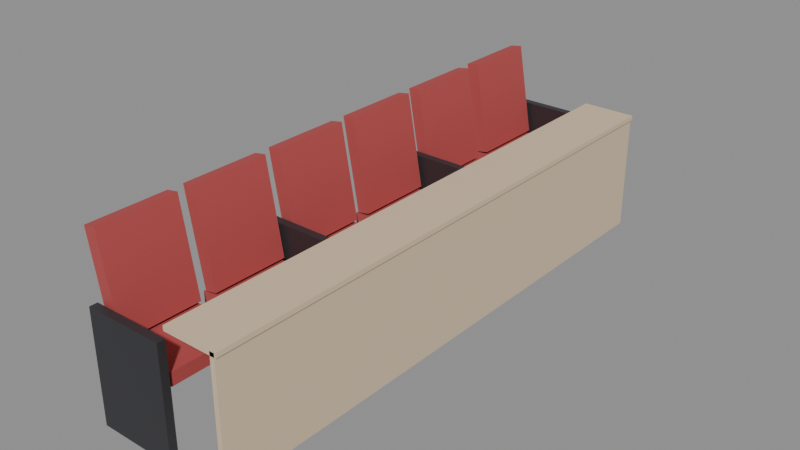 # Source: SM_Prop_LectureSeats.blend  (saved by Blender 5.3.31; exported with 4.5.12 LTS)
import bpy
from mathutils import Matrix  # noqa: F401  (used for matrix-valued properties, if any)

bpy.ops.wm.read_factory_settings(use_empty=True)
scene = bpy.context.scene
scene.name = 'Scene'

# ---- materials (node trees are filled in below, after node groups)
mat_wood = bpy.data.materials.new('Wood')
mat_wood.diffuse_color = (0.42, 0.28, 0.16, 1.0)
mat_woodlight = bpy.data.materials.new('WoodLight')
mat_woodlight.diffuse_color = (0.7, 0.55, 0.38, 1.0)
mat_metal = bpy.data.materials.new('Metal')
mat_metal.diffuse_color = (0.55, 0.56, 0.58, 1.0)
mat_metaldark = bpy.data.materials.new('MetalDark')
mat_metaldark.diffuse_color = (0.08, 0.08, 0.09, 1.0)
mat_plastic = bpy.data.materials.new('Plastic')
mat_plastic.diffuse_color = (0.06, 0.06, 0.07, 1.0)
mat_plasticwhite = bpy.data.materials.new('PlasticWhite')
mat_plasticwhite.diffuse_color = (0.85, 0.86, 0.87, 1.0)
mat_fabric = bpy.data.materials.new('Fabric')
mat_fabric.diffuse_color = (0.12, 0.18, 0.32, 1.0)
mat_fabricred = bpy.data.materials.new('FabricRed')
mat_fabricred.diffuse_color = (0.45, 0.07, 0.07, 1.0)
mat_concrete = bpy.data.materials.new('Concrete')
mat_concrete.diffuse_color = (0.55, 0.54, 0.52, 1.0)
mat_screen = bpy.data.materials.new('Screen')
mat_screen.diffuse_color = (0.02, 0.05, 0.12, 1.0)
mat_screenon = bpy.data.materials.new('ScreenOn')
mat_screenon.diffuse_color = (0.15, 0.45, 0.95, 1.0)
mat_glass = bpy.data.materials.new('Glass')
mat_glass.diffuse_color = (0.6, 0.75, 0.8, 1.0)
mat_leaf = bpy.data.materials.new('Leaf')
mat_leaf.diffuse_color = (0.12, 0.32, 0.1, 1.0)
mat_soil = bpy.data.materials.new('Soil')
mat_soil.diffuse_color = (0.18, 0.12, 0.08, 1.0)
mat_paintred = bpy.data.materials.new('PaintRed')
mat_paintred.diffuse_color = (0.75, 0.05, 0.04, 1.0)
mat_paintblue = bpy.data.materials.new('PaintBlue')
mat_paintblue.diffuse_color = (0.05, 0.2, 0.55, 1.0)
mat_paintyellow = bpy.data.materials.new('PaintYellow')
mat_paintyellow.diffuse_color = (0.95, 0.75, 0.1, 1.0)
mat_paintgreen = bpy.data.materials.new('PaintGreen')
mat_paintgreen.diffuse_color = (0.1, 0.35, 0.2, 1.0)
mat_paintorange = bpy.data.materials.new('PaintOrange')
mat_paintorange.diffuse_color = (1.0, 0.45, 0.08, 1.0)
mat_rubber = bpy.data.materials.new('Rubber')
mat_rubber.diffuse_color = (0.02, 0.02, 0.02, 1.0)
mat_paper = bpy.data.materials.new('Paper')
mat_paper.diffuse_color = (0.9, 0.88, 0.82, 1.0)
mat_ntnublue = bpy.data.materials.new('NTNUBlue')
mat_ntnublue.diffuse_color = (0.0, 0.25, 0.55, 1.0)

# ---- material node trees
mat_wood.use_nodes = True; mat_wood.node_tree.nodes.clear()
_N = mat_wood.node_tree.nodes; _L = mat_wood.node_tree.links
n0 = _N.new('ShaderNodeBsdfPrincipled'); n0.name = 'Principled BSDF'; n0.location = (-200, 100)
n0.inputs[0].default_value = (0.42, 0.28, 0.16, 1.0)
n0.inputs[2].default_value = 0.55
n0.inputs[10].default_value = 0.005
n1 = _N.new('ShaderNodeOutputMaterial'); n1.name = 'Material Output'; n1.location = (200, 100)
_L.new(n0.outputs[0], n1.inputs[0])
n1.is_active_output = True
mat_woodlight.use_nodes = True; mat_woodlight.node_tree.nodes.clear()
_N = mat_woodlight.node_tree.nodes; _L = mat_woodlight.node_tree.links
n0 = _N.new('ShaderNodeBsdfPrincipled'); n0.name = 'Principled BSDF'; n0.location = (-200, 100)
n0.inputs[0].default_value = (0.7, 0.55, 0.38, 1.0)
n0.inputs[2].default_value = 0.55
n0.inputs[10].default_value = 0.005
n1 = _N.new('ShaderNodeOutputMaterial'); n1.name = 'Material Output'; n1.location = (200, 100)
_L.new(n0.outputs[0], n1.inputs[0])
n1.is_active_output = True
mat_metal.use_nodes = True; mat_metal.node_tree.nodes.clear()
_N = mat_metal.node_tree.nodes; _L = mat_metal.node_tree.links
n0 = _N.new('ShaderNodeBsdfPrincipled'); n0.name = 'Principled BSDF'; n0.location = (-200, 100)
n0.inputs[0].default_value = (0.55, 0.56, 0.58, 1.0)
n0.inputs[1].default_value = 0.9
n0.inputs[2].default_value = 0.35
n0.inputs[10].default_value = 0.005
n1 = _N.new('ShaderNodeOutputMaterial'); n1.name = 'Material Output'; n1.location = (200, 100)
_L.new(n0.outputs[0], n1.inputs[0])
n1.is_active_output = True
mat_metaldark.use_nodes = True; mat_metaldark.node_tree.nodes.clear()
_N = mat_metaldark.node_tree.nodes; _L = mat_metaldark.node_tree.links
n0 = _N.new('ShaderNodeBsdfPrincipled'); n0.name = 'Principled BSDF'; n0.location = (-200, 100)
n0.inputs[0].default_value = (0.08, 0.08, 0.09, 1.0)
n0.inputs[1].default_value = 0.7
n0.inputs[10].default_value = 0.005
n1 = _N.new('ShaderNodeOutputMaterial'); n1.name = 'Material Output'; n1.location = (200, 100)
_L.new(n0.outputs[0], n1.inputs[0])
n1.is_active_output = True
mat_plastic.use_nodes = True; mat_plastic.node_tree.nodes.clear()
_N = mat_plastic.node_tree.nodes; _L = mat_plastic.node_tree.links
n0 = _N.new('ShaderNodeBsdfPrincipled'); n0.name = 'Principled BSDF'; n0.location = (-200, 100)
n0.inputs[0].default_value = (0.06, 0.06, 0.07, 1.0)
n0.inputs[2].default_value = 0.6
n0.inputs[10].default_value = 0.005
n1 = _N.new('ShaderNodeOutputMaterial'); n1.name = 'Material Output'; n1.location = (200, 100)
_L.new(n0.outputs[0], n1.inputs[0])
n1.is_active_output = True
mat_plasticwhite.use_nodes = True; mat_plasticwhite.node_tree.nodes.clear()
_N = mat_plasticwhite.node_tree.nodes; _L = mat_plasticwhite.node_tree.links
n0 = _N.new('ShaderNodeBsdfPrincipled'); n0.name = 'Principled BSDF'; n0.location = (-200, 100)
n0.inputs[0].default_value = (0.85, 0.86, 0.87, 1.0)
n0.inputs[10].default_value = 0.005
n1 = _N.new('ShaderNodeOutputMaterial'); n1.name = 'Material Output'; n1.location = (200, 100)
_L.new(n0.outputs[0], n1.inputs[0])
n1.is_active_output = True
mat_fabric.use_nodes = True; mat_fabric.node_tree.nodes.clear()
_N = mat_fabric.node_tree.nodes; _L = mat_fabric.node_tree.links
n0 = _N.new('ShaderNodeBsdfPrincipled'); n0.name = 'Principled BSDF'; n0.location = (-200, 100)
n0.inputs[0].default_value = (0.12, 0.18, 0.32, 1.0)
n0.inputs[2].default_value = 0.95
n0.inputs[10].default_value = 0.005
n1 = _N.new('ShaderNodeOutputMaterial'); n1.name = 'Material Output'; n1.location = (200, 100)
_L.new(n0.outputs[0], n1.inputs[0])
n1.is_active_output = True
mat_fabricred.use_nodes = True; mat_fabricred.node_tree.nodes.clear()
_N = mat_fabricred.node_tree.nodes; _L = mat_fabricred.node_tree.links
n0 = _N.new('ShaderNodeBsdfPrincipled'); n0.name = 'Principled BSDF'; n0.location = (-200, 100)
n0.inputs[0].default_value = (0.45, 0.07, 0.07, 1.0)
n0.inputs[2].default_value = 0.95
n0.inputs[10].default_value = 0.005
n1 = _N.new('ShaderNodeOutputMaterial'); n1.name = 'Material Output'; n1.location = (200, 100)
_L.new(n0.outputs[0], n1.inputs[0])
n1.is_active_output = True
mat_concrete.use_nodes = True; mat_concrete.node_tree.nodes.clear()
_N = mat_concrete.node_tree.nodes; _L = mat_concrete.node_tree.links
n0 = _N.new('ShaderNodeBsdfPrincipled'); n0.name = 'Principled BSDF'; n0.location = (-200, 100)
n0.inputs[0].default_value = (0.55, 0.54, 0.52, 1.0)
n0.inputs[2].default_value = 0.9
n0.inputs[10].default_value = 0.005
n1 = _N.new('ShaderNodeOutputMaterial'); n1.name = 'Material Output'; n1.location = (200, 100)
_L.new(n0.outputs[0], n1.inputs[0])
n1.is_active_output = True
mat_screen.use_nodes = True; mat_screen.node_tree.nodes.clear()
_N = mat_screen.node_tree.nodes; _L = mat_screen.node_tree.links
n0 = _N.new('ShaderNodeBsdfPrincipled'); n0.name = 'Principled BSDF'; n0.location = (-200, 100)
n0.inputs[0].default_value = (0.02, 0.05, 0.12, 1.0)
n0.inputs[1].default_value = 0.2
n0.inputs[2].default_value = 0.1
n0.inputs[10].default_value = 0.005
n1 = _N.new('ShaderNodeOutputMaterial'); n1.name = 'Material Output'; n1.location = (200, 100)
_L.new(n0.outputs[0], n1.inputs[0])
n1.is_active_output = True
mat_screenon.use_nodes = True; mat_screenon.node_tree.nodes.clear()
_N = mat_screenon.node_tree.nodes; _L = mat_screenon.node_tree.links
n0 = _N.new('ShaderNodeBsdfPrincipled'); n0.name = 'Principled BSDF'; n0.location = (-200, 100)
n0.inputs[0].default_value = (0.15, 0.45, 0.95, 1.0)
n0.inputs[2].default_value = 0.2
n0.inputs[10].default_value = 0.005
n1 = _N.new('ShaderNodeOutputMaterial'); n1.name = 'Material Output'; n1.location = (200, 100)
_L.new(n0.outputs[0], n1.inputs[0])
n1.is_active_output = True
mat_glass.use_nodes = True; mat_glass.node_tree.nodes.clear()
_N = mat_glass.node_tree.nodes; _L = mat_glass.node_tree.links
n0 = _N.new('ShaderNodeBsdfPrincipled'); n0.name = 'Principled BSDF'; n0.location = (-200, 100)
n0.inputs[0].default_value = (0.6, 0.75, 0.8, 1.0)
n0.inputs[1].default_value = 0.3
n0.inputs[2].default_value = 0.05
n0.inputs[10].default_value = 0.005
n1 = _N.new('ShaderNodeOutputMaterial'); n1.name = 'Material Output'; n1.location = (200, 100)
_L.new(n0.outputs[0], n1.inputs[0])
n1.is_active_output = True
mat_leaf.use_nodes = True; mat_leaf.node_tree.nodes.clear()
_N = mat_leaf.node_tree.nodes; _L = mat_leaf.node_tree.links
n0 = _N.new('ShaderNodeBsdfPrincipled'); n0.name = 'Principled BSDF'; n0.location = (-200, 100)
n0.inputs[0].default_value = (0.12, 0.32, 0.1, 1.0)
n0.inputs[2].default_value = 0.7
n0.inputs[10].default_value = 0.005
n1 = _N.new('ShaderNodeOutputMaterial'); n1.name = 'Material Output'; n1.location = (200, 100)
_L.new(n0.outputs[0], n1.inputs[0])
n1.is_active_output = True
mat_soil.use_nodes = True; mat_soil.node_tree.nodes.clear()
_N = mat_soil.node_tree.nodes; _L = mat_soil.node_tree.links
n0 = _N.new('ShaderNodeBsdfPrincipled'); n0.name = 'Principled BSDF'; n0.location = (-200, 100)
n0.inputs[0].default_value = (0.18, 0.12, 0.08, 1.0)
n0.inputs[2].default_value = 1.0
n0.inputs[10].default_value = 0.005
n1 = _N.new('ShaderNodeOutputMaterial'); n1.name = 'Material Output'; n1.location = (200, 100)
_L.new(n0.outputs[0], n1.inputs[0])
n1.is_active_output = True
mat_paintred.use_nodes = True; mat_paintred.node_tree.nodes.clear()
_N = mat_paintred.node_tree.nodes; _L = mat_paintred.node_tree.links
n0 = _N.new('ShaderNodeBsdfPrincipled'); n0.name = 'Principled BSDF'; n0.location = (-200, 100)
n0.inputs[0].default_value = (0.75, 0.05, 0.04, 1.0)
n0.inputs[2].default_value = 0.4
n0.inputs[10].default_value = 0.005
n1 = _N.new('ShaderNodeOutputMaterial'); n1.name = 'Material Output'; n1.location = (200, 100)
_L.new(n0.outputs[0], n1.inputs[0])
n1.is_active_output = True
mat_paintblue.use_nodes = True; mat_paintblue.node_tree.nodes.clear()
_N = mat_paintblue.node_tree.nodes; _L = mat_paintblue.node_tree.links
n0 = _N.new('ShaderNodeBsdfPrincipled'); n0.name = 'Principled BSDF'; n0.location = (-200, 100)
n0.inputs[0].default_value = (0.05, 0.2, 0.55, 1.0)
n0.inputs[2].default_value = 0.4
n0.inputs[10].default_value = 0.005
n1 = _N.new('ShaderNodeOutputMaterial'); n1.name = 'Material Output'; n1.location = (200, 100)
_L.new(n0.outputs[0], n1.inputs[0])
n1.is_active_output = True
mat_paintyellow.use_nodes = True; mat_paintyellow.node_tree.nodes.clear()
_N = mat_paintyellow.node_tree.nodes; _L = mat_paintyellow.node_tree.links
n0 = _N.new('ShaderNodeBsdfPrincipled'); n0.name = 'Principled BSDF'; n0.location = (-200, 100)
n0.inputs[0].default_value = (0.95, 0.75, 0.1, 1.0)
n0.inputs[2].default_value = 0.45
n0.inputs[10].default_value = 0.005
n1 = _N.new('ShaderNodeOutputMaterial'); n1.name = 'Material Output'; n1.location = (200, 100)
_L.new(n0.outputs[0], n1.inputs[0])
n1.is_active_output = True
mat_paintgreen.use_nodes = True; mat_paintgreen.node_tree.nodes.clear()
_N = mat_paintgreen.node_tree.nodes; _L = mat_paintgreen.node_tree.links
n0 = _N.new('ShaderNodeBsdfPrincipled'); n0.name = 'Principled BSDF'; n0.location = (-200, 100)
n0.inputs[0].default_value = (0.1, 0.35, 0.2, 1.0)
n0.inputs[2].default_value = 0.45
n0.inputs[10].default_value = 0.005
n1 = _N.new('ShaderNodeOutputMaterial'); n1.name = 'Material Output'; n1.location = (200, 100)
_L.new(n0.outputs[0], n1.inputs[0])
n1.is_active_output = True
mat_paintorange.use_nodes = True; mat_paintorange.node_tree.nodes.clear()
_N = mat_paintorange.node_tree.nodes; _L = mat_paintorange.node_tree.links
n0 = _N.new('ShaderNodeBsdfPrincipled'); n0.name = 'Principled BSDF'; n0.location = (-200, 100)
n0.inputs[0].default_value = (1.0, 0.45, 0.08, 1.0)
n0.inputs[2].default_value = 0.45
n0.inputs[10].default_value = 0.005
n1 = _N.new('ShaderNodeOutputMaterial'); n1.name = 'Material Output'; n1.location = (200, 100)
_L.new(n0.outputs[0], n1.inputs[0])
n1.is_active_output = True
mat_rubber.use_nodes = True; mat_rubber.node_tree.nodes.clear()
_N = mat_rubber.node_tree.nodes; _L = mat_rubber.node_tree.links
n0 = _N.new('ShaderNodeBsdfPrincipled'); n0.name = 'Principled BSDF'; n0.location = (-200, 100)
n0.inputs[0].default_value = (0.02, 0.02, 0.02, 1.0)
n0.inputs[2].default_value = 0.95
n0.inputs[10].default_value = 0.005
n1 = _N.new('ShaderNodeOutputMaterial'); n1.name = 'Material Output'; n1.location = (200, 100)
_L.new(n0.outputs[0], n1.inputs[0])
n1.is_active_output = True
mat_paper.use_nodes = True; mat_paper.node_tree.nodes.clear()
_N = mat_paper.node_tree.nodes; _L = mat_paper.node_tree.links
n0 = _N.new('ShaderNodeBsdfPrincipled'); n0.name = 'Principled BSDF'; n0.location = (-200, 100)
n0.inputs[0].default_value = (0.9, 0.88, 0.82, 1.0)
n0.inputs[2].default_value = 0.9
n0.inputs[10].default_value = 0.005
n1 = _N.new('ShaderNodeOutputMaterial'); n1.name = 'Material Output'; n1.location = (200, 100)
_L.new(n0.outputs[0], n1.inputs[0])
n1.is_active_output = True
mat_ntnublue.use_nodes = True; mat_ntnublue.node_tree.nodes.clear()
_N = mat_ntnublue.node_tree.nodes; _L = mat_ntnublue.node_tree.links
n0 = _N.new('ShaderNodeBsdfPrincipled'); n0.name = 'Principled BSDF'; n0.location = (-200, 100)
n0.inputs[0].default_value = (0.0, 0.25, 0.55, 1.0)
n0.inputs[2].default_value = 0.4
n0.inputs[10].default_value = 0.005
n1 = _N.new('ShaderNodeOutputMaterial'); n1.name = 'Material Output'; n1.location = (200, 100)
_L.new(n0.outputs[0], n1.inputs[0])
n1.is_active_output = True

# ---- meshes
me_sm_prop_lectureseats = bpy.data.meshes.new('SM_Prop_LectureSeats')
me_sm_prop_lectureseats.from_pydata([(-0.225, 1.75, 0.41), (0.225, 1.75, 0.41), (0.225, 1.25, 0.41), (-0.225, 1.25, 0.41), (-0.225, 1.75, 0.49), (0.225, 1.75, 0.49), (0.225, 1.25, 0.49), (-0.225, 1.25, 0.49), (-0.2073, 1.75, 0.4976), (-0.1285, 1.75, 0.5115), (-0.1285, 1.25, 0.5115), (-0.2073, 1.25, 0.4976), (-0.3115, 1.75, 1.088), (-0.2327, 1.75, 1.102), (-0.2327, 1.25, 1.102), (-0.3115, 1.25, 1.088), (-0.225, 1.15, 0.41), (0.225, 1.15, 0.41), (0.225, 0.65, 0.41), (-0.225, 0.65, 0.41), (-0.225, 1.15, 0.49), (0.225, 1.15, 0.49), (0.225, 0.65, 0.49), (-0.225, 0.65, 0.49), (-0.2073, 1.15, 0.4976), (-0.1285, 1.15, 0.5115), (-0.1285, 0.65, 0.5115), (-0.2073, 0.65, 0.4976), (-0.3115, 1.15, 1.088), (-0.2327, 1.15, 1.102), (-0.2327, 0.65, 1.102), (-0.3115, 0.65, 1.088), (-0.225, 0.55, 0.41), (0.225, 0.55, 0.41), (0.225, 0.05, 0.41), (-0.225, 0.05, 0.41), (-0.225, 0.55, 0.49), (0.225, 0.55, 0.49), (0.225, 0.05, 0.49), (-0.225, 0.05, 0.49), (-0.2073, 0.55, 0.4976), (-0.1285, 0.55, 0.5115), (-0.1285, 0.05, 0.5115), (-0.2073, 0.05, 0.4976), (-0.3115, 0.55, 1.088), (-0.2327, 0.55, 1.102), (-0.2327, 0.05, 1.102), (-0.3115, 0.05, 1.088), (-0.225, -0.05, 0.41), (0.225, -0.05, 0.41), (0.225, -0.55, 0.41), (-0.225, -0.55, 0.41), (-0.225, -0.05, 0.49), (0.225, -0.05, 0.49), (0.225, -0.55, 0.49), (-0.225, -0.55, 0.49), (-0.2073, -0.05, 0.4976), (-0.1285, -0.05, 0.5115), (-0.1285, -0.55, 0.5115), (-0.2073, -0.55, 0.4976), (-0.3115, -0.05, 1.088), (-0.2327, -0.05, 1.102), (-0.2327, -0.55, 1.102), (-0.3115, -0.55, 1.088), (-0.225, -0.65, 0.41), (0.225, -0.65, 0.41), (0.225, -1.15, 0.41), (-0.225, -1.15, 0.41), (-0.225, -0.65, 0.49), (0.225, -0.65, 0.49), (0.225, -1.15, 0.49), (-0.225, -1.15, 0.49), (-0.2073, -0.65, 0.4976), (-0.1285, -0.65, 0.5115), (-0.1285, -1.15, 0.5115), (-0.2073, -1.15, 0.4976), (-0.3115, -0.65, 1.088), (-0.2327, -0.65, 1.102), (-0.2327, -1.15, 1.102), (-0.3115, -1.15, 1.088), (-0.225, -1.25, 0.41), (0.225, -1.25, 0.41), (0.225, -1.75, 0.41), (-0.225, -1.75, 0.41), (-0.225, -1.25, 0.49), (0.225, -1.25, 0.49), (0.225, -1.75, 0.49), (-0.225, -1.75, 0.49), (-0.2073, -1.25, 0.4976), (-0.1285, -1.25, 0.5115), (-0.1285, -1.75, 0.5115), (-0.2073, -1.75, 0.4976), (-0.3115, -1.25, 1.088), (-0.2327, -1.25, 1.102), (-0.2327, -1.75, 1.102), (-0.3115, -1.75, 1.088), (-0.25, 1.825, 0.0), (0.25, 1.825, 0.0), (0.25, 1.775, 0.0), (-0.25, 1.775, 0.0), (-0.25, 1.825, 0.7), (0.25, 1.825, 0.7), (0.25, 1.775, 0.7), (-0.25, 1.775, 0.7), (-0.25, 0.625, 0.0), (0.25, 0.625, 0.0), (0.25, 0.575, 0.0), (-0.25, 0.575, 0.0), (-0.25, 0.625, 0.7), (0.25, 0.625, 0.7), (0.25, 0.575, 0.7), (-0.25, 0.575, 0.7), (-0.25, -0.575, 0.0), (0.25, -0.575, 0.0), (0.25, -0.625, 0.0), (-0.25, -0.625, 0.0), (-0.25, -0.575, 0.7), (0.25, -0.575, 0.7), (0.25, -0.625, 0.7), (-0.25, -0.625, 0.7), (-0.25, -1.775, 0.0), (0.25, -1.775, 0.0), (0.25, -1.825, 0.0), (-0.25, -1.825, 0.0), (-0.25, -1.775, 0.7), (0.25, -1.775, 0.7), (0.25, -1.825, 0.7), (-0.25, -1.825, 0.7), (0.275, 1.8, 0.765), (0.625, 1.8, 0.765), (0.625, -1.8, 0.765), (0.275, -1.8, 0.765), (0.275, 1.8, 0.795), (0.625, 1.8, 0.795), (0.625, -1.8, 0.795), (0.275, -1.8, 0.795), (0.585, 1.8, 0.01), (0.615, 1.8, 0.01), (0.615, -1.8, 0.01), (0.585, -1.8, 0.01), (0.585, 1.8, 0.79), (0.615, 1.8, 0.79), (0.615, -1.8, 0.79), (0.585, -1.8, 0.79)], [], [(0, 1, 2, 3), (4, 7, 6, 5), (0, 4, 5, 1), (1, 5, 6, 2), (2, 6, 7, 3), (3, 7, 4, 0), (8, 9, 10, 11), (12, 15, 14, 13), (8, 12, 13, 9), (9, 13, 14, 10), (10, 14, 15, 11), (11, 15, 12, 8), (16, 17, 18, 19), (20, 23, 22, 21), (16, 20, 21, 17), (17, 21, 22, 18), (18, 22, 23, 19), (19, 23, 20, 16), (24, 25, 26, 27), (28, 31, 30, 29), (24, 28, 29, 25), (25, 29, 30, 26), (26, 30, 31, 27), (27, 31, 28, 24), (32, 33, 34, 35), (36, 39, 38, 37), (32, 36, 37, 33), (33, 37, 38, 34), (34, 38, 39, 35), (35, 39, 36, 32), (40, 41, 42, 43), (44, 47, 46, 45), (40, 44, 45, 41), (41, 45, 46, 42), (42, 46, 47, 43), (43, 47, 44, 40), (48, 49, 50, 51), (52, 55, 54, 53), (48, 52, 53, 49), (49, 53, 54, 50), (50, 54, 55, 51), (51, 55, 52, 48), (56, 57, 58, 59), (60, 63, 62, 61), (56, 60, 61, 57), (57, 61, 62, 58), (58, 62, 63, 59), (59, 63, 60, 56), (64, 65, 66, 67), (68, 71, 70, 69), (64, 68, 69, 65), (65, 69, 70, 66), (66, 70, 71, 67), (67, 71, 68, 64), (72, 73, 74, 75), (76, 79, 78, 77), (72, 76, 77, 73), (73, 77, 78, 74), (74, 78, 79, 75), (75, 79, 76, 72), (80, 81, 82, 83), (84, 87, 86, 85), (80, 84, 85, 81), (81, 85, 86, 82), (82, 86, 87, 83), (83, 87, 84, 80), (88, 89, 90, 91), (92, 95, 94, 93), (88, 92, 93, 89), (89, 93, 94, 90), (90, 94, 95, 91), (91, 95, 92, 88), (96, 97, 98, 99), (100, 103, 102, 101), (96, 100, 101, 97), (97, 101, 102, 98), (98, 102, 103, 99), (99, 103, 100, 96), (104, 105, 106, 107), (108, 111, 110, 109), (104, 108, 109, 105), (105, 109, 110, 106), (106, 110, 111, 107), (107, 111, 108, 104), (112, 113, 114, 115), (116, 119, 118, 117), (112, 116, 117, 113), (113, 117, 118, 114), (114, 118, 119, 115), (115, 119, 116, 112), (120, 121, 122, 123), (124, 127, 126, 125), (120, 124, 125, 121), (121, 125, 126, 122), (122, 126, 127, 123), (123, 127, 124, 120), (128, 129, 130, 131), (132, 135, 134, 133), (128, 132, 133, 129), (129, 133, 134, 130), (130, 134, 135, 131), (131, 135, 132, 128), (136, 137, 138, 139), (140, 143, 142, 141), (136, 140, 141, 137), (137, 141, 142, 138), (138, 142, 143, 139), (139, 143, 140, 136)])
me_sm_prop_lectureseats.polygons.foreach_set('material_index', [7, 7, 7, 7, 7, 7, 7, 7, 7, 7, 7, 7, 7, 7, 7, 7, 7, 7, 7, 7, 7, 7, 7, 7, 7, 7, 7, 7, 7, 7, 7, 7, 7, 7, 7, 7, 7, 7, 7, 7, 7, 7, 7, 7, 7, 7, 7, 7, 7, 7, 7, 7, 7, 7, 7, 7, 7, 7, 7, 7, 7, 7, 7, 7, 7, 7, 7, 7, 7, 7, 7, 7, 3, 3, 3, 3, 3, 3, 3, 3, 3, 3, 3, 3, 3, 3, 3, 3, 3, 3, 3, 3, 3, 3, 3, 3, 1, 1, 1, 1, 1, 1, 1, 1, 1, 1, 1, 1])
_uv = me_sm_prop_lectureseats.uv_layers.new(name='Float2')
_uv.uv.foreach_set('vector', [-0.1125, 0.875, 0.1125, 0.875, 0.1125, 0.625, -0.1125, 0.625, -0.1125, 0.875, -0.1125, 0.625, 0.1125, 0.625, 0.1125, 0.875, -0.1125, 0.205, -0.1125, 0.245, 0.1125, 0.245, 0.1125, 0.205, 0.875, 0.205, 0.875, 0.245, 0.625, 0.245, 0.625, 0.205, 0.1125, 0.205, 0.1125, 0.245, -0.1125, 0.245, -0.1125, 0.205, 0.625, 0.205, 0.625, 0.245, 0.875, 0.245, 0.875, 0.205, -0.1036, 0.875, -0.06426, 0.875, -0.06426, 0.625, -0.1036, 0.625, -0.1557, 0.875, -0.1557, 0.625, -0.1164, 0.625, -0.1164, 0.875, -0.1036, 0.2488, -0.1557, 0.5442, -0.1164, 0.5512, -0.06426, 0.2558, 0.875, 0.2558, 0.875, 0.5512, 0.625, 0.5512, 0.625, 0.2558, -0.06426, 0.2558, -0.1164, 0.5512, -0.1557, 0.5442, -0.1036, 0.2488, 0.625, 0.2488, 0.625, 0.5442, 0.875, 0.5442, 0.875, 0.2488, -0.1125, 0.575, 0.1125, 0.575, 0.1125, 0.325, -0.1125, 0.325, -0.1125, 0.575, -0.1125, 0.325, 0.1125, 0.325, 0.1125, 0.575, -0.1125, 0.205, -0.1125, 0.245, 0.1125, 0.245, 0.1125, 0.205, 0.575, 0.205, 0.575, 0.245, 0.325, 0.245, 0.325, 0.205, 0.1125, 0.205, 0.1125, 0.245, -0.1125, 0.245, -0.1125, 0.205, 0.325, 0.205, 0.325, 0.245, 0.575, 0.245, 0.575, 0.205, -0.1036, 0.575, -0.06426, 0.575, -0.06426, 0.325, -0.1036, 0.325, -0.1557, 0.575, -0.1557, 0.325, -0.1164, 0.325, -0.1164, 0.575, -0.1036, 0.2488, -0.1557, 0.5442, -0.1164, 0.5512, -0.06426, 0.2558, 0.575, 0.2558, 0.575, 0.5512, 0.325, 0.5512, 0.325, 0.2558, -0.06426, 0.2558, -0.1164, 0.5512, -0.1557, 0.5442, -0.1036, 0.2488, 0.325, 0.2488, 0.325, 0.5442, 0.575, 0.5442, 0.575, 0.2488, -0.1125, 0.275, 0.1125, 0.275, 0.1125, 0.025, -0.1125, 0.025, -0.1125, 0.275, -0.1125, 0.025, 0.1125, 0.025, 0.1125, 0.275, -0.1125, 0.205, -0.1125, 0.245, 0.1125, 0.245, 0.1125, 0.205, 0.275, 0.205, 0.275, 0.245, 0.025, 0.245, 0.025, 0.205, 0.1125, 0.205, 0.1125, 0.245, -0.1125, 0.245, -0.1125, 0.205, 0.025, 0.205, 0.025, 0.245, 0.275, 0.245, 0.275, 0.205, -0.1036, 0.275, -0.06426, 0.275, -0.06426, 0.025, -0.1036, 0.025, -0.1557, 0.275, -0.1557, 0.025, -0.1164, 0.025, -0.1164, 0.275, -0.1036, 0.2488, -0.1557, 0.5442, -0.1164, 0.5512, -0.06426, 0.2558, 0.275, 0.2558, 0.275, 0.5512, 0.025, 0.5512, 0.025, 0.2558, -0.06426, 0.2558, -0.1164, 0.5512, -0.1557, 0.5442, -0.1036, 0.2488, 0.025, 0.2488, 0.025, 0.5442, 0.275, 0.5442, 0.275, 0.2488, -0.1125, -0.025, 0.1125, -0.025, 0.1125, -0.275, -0.1125, -0.275, -0.1125, -0.025, -0.1125, -0.275, 0.1125, -0.275, 0.1125, -0.025, -0.1125, 0.205, -0.1125, 0.245, 0.1125, 0.245, 0.1125, 0.205, -0.025, 0.205, -0.025, 0.245, -0.275, 0.245, -0.275, 0.205, 0.1125, 0.205, 0.1125, 0.245, -0.1125, 0.245, -0.1125, 0.205, -0.275, 0.205, -0.275, 0.245, -0.025, 0.245, -0.025, 0.205, -0.1036, -0.025, -0.06426, -0.025, -0.06426, -0.275, -0.1036, -0.275, -0.1557, -0.025, -0.1557, -0.275, -0.1164, -0.275, -0.1164, -0.025, -0.1036, 0.2488, -0.1557, 0.5442, -0.1164, 0.5512, -0.06426, 0.2558, -0.025, 0.2558, -0.025, 0.5512, -0.275, 0.5512, -0.275, 0.2558, -0.06426, 0.2558, -0.1164, 0.5512, -0.1557, 0.5442, -0.1036, 0.2488, -0.275, 0.2488, -0.275, 0.5442, -0.025, 0.5442, -0.025, 0.2488, -0.1125, -0.325, 0.1125, -0.325, 0.1125, -0.575, -0.1125, -0.575, -0.1125, -0.325, -0.1125, -0.575, 0.1125, -0.575, 0.1125, -0.325, -0.1125, 0.205, -0.1125, 0.245, 0.1125, 0.245, 0.1125, 0.205, -0.325, 0.205, -0.325, 0.245, -0.575, 0.245, -0.575, 0.205, 0.1125, 0.205, 0.1125, 0.245, -0.1125, 0.245, -0.1125, 0.205, -0.575, 0.205, -0.575, 0.245, -0.325, 0.245, -0.325, 0.205, -0.1036, -0.325, -0.06426, -0.325, -0.06426, -0.575, -0.1036, -0.575, -0.1557, -0.325, -0.1557, -0.575, -0.1164, -0.575, -0.1164, -0.325, -0.1036, 0.2488, -0.1557, 0.5442, -0.1164, 0.5512, -0.06426, 0.2558, -0.325, 0.2558, -0.325, 0.5512, -0.575, 0.5512, -0.575, 0.2558, -0.06426, 0.2558, -0.1164, 0.5512, -0.1557, 0.5442, -0.1036, 0.2488, -0.575, 0.2488, -0.575, 0.5442, -0.325, 0.5442, -0.325, 0.2488, -0.1125, -0.625, 0.1125, -0.625, 0.1125, -0.875, -0.1125, -0.875, -0.1125, -0.625, -0.1125, -0.875, 0.1125, -0.875, 0.1125, -0.625, -0.1125, 0.205, -0.1125, 0.245, 0.1125, 0.245, 0.1125, 0.205, -0.625, 0.205, -0.625, 0.245, -0.875, 0.245, -0.875, 0.205, 0.1125, 0.205, 0.1125, 0.245, -0.1125, 0.245, -0.1125, 0.205, -0.875, 0.205, -0.875, 0.245, -0.625, 0.245, -0.625, 0.205, -0.1036, -0.625, -0.06426, -0.625, -0.06426, -0.875, -0.1036, -0.875, -0.1557, -0.625, -0.1557, -0.875, -0.1164, -0.875, -0.1164, -0.625, -0.1036, 0.2488, -0.1557, 0.5442, -0.1164, 0.5512, -0.06426, 0.2558, -0.625, 0.2558, -0.625, 0.5512, -0.875, 0.5512, -0.875, 0.2558, -0.06426, 0.2558, -0.1164, 0.5512, -0.1557, 0.5442, -0.1036, 0.2488, -0.875, 0.2488, -0.875, 0.5442, -0.625, 0.5442, -0.625, 0.2488, -0.125, 0.9125, 0.125, 0.9125, 0.125, 0.8875, -0.125, 0.8875, -0.125, 0.9125, -0.125, 0.8875, 0.125, 0.8875, 0.125, 0.9125, -0.125, 0.0, -0.125, 0.35, 0.125, 0.35, 0.125, 0.0, 0.9125, 0.0, 0.9125, 0.35, 0.8875, 0.35, 0.8875, 0.0, 0.125, 0.0, 0.125, 0.35, -0.125, 0.35, -0.125, 0.0, 0.8875, 0.0, 0.8875, 0.35, 0.9125, 0.35, 0.9125, 0.0, -0.125, 0.3125, 0.125, 0.3125, 0.125, 0.2875, -0.125, 0.2875, -0.125, 0.3125, -0.125, 0.2875, 0.125, 0.2875, 0.125, 0.3125, -0.125, 0.0, -0.125, 0.35, 0.125, 0.35, 0.125, 0.0, 0.3125, 0.0, 0.3125, 0.35, 0.2875, 0.35, 0.2875, 0.0, 0.125, 0.0, 0.125, 0.35, -0.125, 0.35, -0.125, 0.0, 0.2875, 0.0, 0.2875, 0.35, 0.3125, 0.35, 0.3125, 0.0, -0.125, -0.2875, 0.125, -0.2875, 0.125, -0.3125, -0.125, -0.3125, -0.125, -0.2875, -0.125, -0.3125, 0.125, -0.3125, 0.125, -0.2875, -0.125, 0.0, -0.125, 0.35, 0.125, 0.35, 0.125, 0.0, -0.2875, 0.0, -0.2875, 0.35, -0.3125, 0.35, -0.3125, 0.0, 0.125, 0.0, 0.125, 0.35, -0.125, 0.35, -0.125, 0.0, -0.3125, 0.0, -0.3125, 0.35, -0.2875, 0.35, -0.2875, 0.0, -0.125, -0.8875, 0.125, -0.8875, 0.125, -0.9125, -0.125, -0.9125, -0.125, -0.8875, -0.125, -0.9125, 0.125, -0.9125, 0.125, -0.8875, -0.125, 0.0, -0.125, 0.35, 0.125, 0.35, 0.125, 0.0, -0.8875, 0.0, -0.8875, 0.35, -0.9125, 0.35, -0.9125, 0.0, 0.125, 0.0, 0.125, 0.35, -0.125, 0.35, -0.125, 0.0, -0.9125, 0.0, -0.9125, 0.35, -0.8875, 0.35, -0.8875, 0.0, 0.1375, 0.9, 0.3125, 0.9, 0.3125, -0.9, 0.1375, -0.9, 0.1375, 0.9, 0.1375, -0.9, 0.3125, -0.9, 0.3125, 0.9, 0.1375, 0.3825, 0.1375, 0.3975, 0.3125, 0.3975, 0.3125, 0.3825, 0.9, 0.3825, 0.9, 0.3975, -0.9, 0.3975, -0.9, 0.3825, 0.3125, 0.3825, 0.3125, 0.3975, 0.1375, 0.3975, 0.1375, 0.3825, -0.9, 0.3825, -0.9, 0.3975, 0.9, 0.3975, 0.9, 0.3825, 0.2925, 0.9, 0.3075, 0.9, 0.3075, -0.9, 0.2925, -0.9, 0.2925, 0.9, 0.2925, -0.9, 0.3075, -0.9, 0.3075, 0.9, 0.2925, 0.005, 0.2925, 0.395, 0.3075, 0.395, 0.3075, 0.005, 0.9, 0.005, 0.9, 0.395, -0.9, 0.395, -0.9, 0.005, 0.3075, 0.005, 0.3075, 0.395, 0.2925, 0.395, 0.2925, 0.005, -0.9, 0.005, -0.9, 0.395, 0.9, 0.395, 0.9, 0.005])
me_sm_prop_lectureseats.materials.append(mat_wood)
me_sm_prop_lectureseats.materials.append(mat_woodlight)
me_sm_prop_lectureseats.materials.append(mat_metal)
me_sm_prop_lectureseats.materials.append(mat_metaldark)
me_sm_prop_lectureseats.materials.append(mat_plastic)
me_sm_prop_lectureseats.materials.append(mat_plasticwhite)
me_sm_prop_lectureseats.materials.append(mat_fabric)
me_sm_prop_lectureseats.materials.append(mat_fabricred)
me_sm_prop_lectureseats.materials.append(mat_concrete)
me_sm_prop_lectureseats.materials.append(mat_screen)
me_sm_prop_lectureseats.materials.append(mat_screenon)
me_sm_prop_lectureseats.materials.append(mat_glass)
me_sm_prop_lectureseats.materials.append(mat_leaf)
me_sm_prop_lectureseats.materials.append(mat_soil)
me_sm_prop_lectureseats.materials.append(mat_paintred)
me_sm_prop_lectureseats.materials.append(mat_paintblue)
me_sm_prop_lectureseats.materials.append(mat_paintyellow)
me_sm_prop_lectureseats.materials.append(mat_paintgreen)
me_sm_prop_lectureseats.materials.append(mat_paintorange)
me_sm_prop_lectureseats.materials.append(mat_rubber)
me_sm_prop_lectureseats.materials.append(mat_paper)
me_sm_prop_lectureseats.materials.append(mat_ntnublue)
me_sm_prop_lectureseats.update()

# ---- objects
ob_sm_prop_lectureseats = bpy.data.objects.new('SM_Prop_LectureSeats', me_sm_prop_lectureseats)

# ---- transforms, parenting, visibility, modifiers, constraints
ob_sm_prop_lectureseats.location = (0.0, 0.0, 0.0)

# ---- collection membership
scene.collection.objects.link(ob_sm_prop_lectureseats)

# ---- scene / render settings (as saved in the file)
scene.frame_start = 1; scene.frame_end = 250; scene.frame_set(1)
scene.render.engine = 'BLENDER_EEVEE_NEXT'
scene.render.bake_bias = 0.0
scene.render.bake_samples = 0
scene.render.compositor_device = 'GPU'
scene.eevee.use_volume_custom_range = False
scene.eevee.fast_gi_thickness_near = 0.1
scene.eevee.fast_gi_thickness_far = 0.0
scene.eevee.ray_tracing_options.screen_trace_thickness = 0.1
bpy.context.view_layer.update()

# ---- added for rendering (the .blend has no active camera and no usable light): camera, sun + grey world if the file has none
cam_auto = bpy.data.cameras.new('AutoCamera')
cam_auto.lens = 50.0
cam_auto.sensor_width = 36.0
cam_auto.clip_end = 1000.0
ob_auto_camera = bpy.data.objects.new('AutoCamera', cam_auto)
scene.collection.objects.link(ob_auto_camera)
ob_auto_camera.location = (3.78934, -4.3591, 3.45726)
ob_auto_camera.rotation_euler = (1.09748, -7.21219e-08, 0.694738)
scene.camera = ob_auto_camera
light_auto_sun = bpy.data.lights.new('AutoSun', 'SUN')
light_auto_sun.energy = 3.0
light_auto_sun.angle = 0.0523599
ob_auto_sun = bpy.data.objects.new('AutoSun', light_auto_sun)
scene.collection.objects.link(ob_auto_sun)
ob_auto_sun.rotation_euler = (0.872665, 0.174533, 0.523599)
if scene.world is None:
    world_auto = bpy.data.worlds.new('AutoWorld')
    world_auto.color = (0.3, 0.3, 0.3)
    scene.world = world_auto
bpy.context.view_layer.update()

